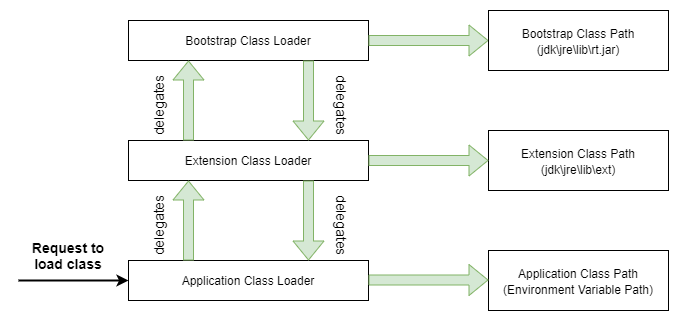

The diagram above was exported from draw.io. Its source (the exported page's mxGraphModel, read from the mxfile embedded in the PNG):
<mxGraphModel dx="1003" dy="628" grid="1" gridSize="10" guides="1" tooltips="1" connect="1" arrows="1" fold="1" page="1" pageScale="1" pageWidth="827" pageHeight="1169" math="0" shadow="0">
  <root>
    <mxCell id="0" />
    <mxCell id="1" parent="0" />
    <mxCell id="acNRj2Z73MbuRh3xeAJm-1" value="Bootstrap Class Loader" style="rounded=0;whiteSpace=wrap;html=1;" vertex="1" parent="1">
      <mxGeometry x="200" y="80" width="240" height="40" as="geometry" />
    </mxCell>
    <mxCell id="acNRj2Z73MbuRh3xeAJm-2" value="Extension Class Loader" style="rounded=0;whiteSpace=wrap;html=1;" vertex="1" parent="1">
      <mxGeometry x="200" y="200" width="240" height="40" as="geometry" />
    </mxCell>
    <mxCell id="acNRj2Z73MbuRh3xeAJm-3" value="Application Class Loader" style="rounded=0;whiteSpace=wrap;html=1;" vertex="1" parent="1">
      <mxGeometry x="200" y="320" width="240" height="40" as="geometry" />
    </mxCell>
    <mxCell id="acNRj2Z73MbuRh3xeAJm-4" value="" style="endArrow=classic;html=1;rounded=0;entryX=0;entryY=0.5;entryDx=0;entryDy=0;strokeWidth=2;" edge="1" parent="1" target="acNRj2Z73MbuRh3xeAJm-3">
      <mxGeometry width="50" height="50" relative="1" as="geometry">
        <mxPoint x="90" y="340" as="sourcePoint" />
        <mxPoint x="430" y="300" as="targetPoint" />
      </mxGeometry>
    </mxCell>
    <mxCell id="acNRj2Z73MbuRh3xeAJm-5" value="&lt;font style=&quot;font-size: 14px&quot;&gt;Request to load class&lt;/font&gt;" style="text;html=1;strokeColor=none;fillColor=none;align=center;verticalAlign=middle;whiteSpace=wrap;rounded=0;fontStyle=1" vertex="1" parent="1">
      <mxGeometry x="90" y="300" width="100" height="30" as="geometry" />
    </mxCell>
    <mxCell id="acNRj2Z73MbuRh3xeAJm-6" value="" style="shape=flexArrow;endArrow=classic;html=1;rounded=0;fontSize=14;strokeWidth=1;exitX=0.25;exitY=0;exitDx=0;exitDy=0;entryX=0.25;entryY=1;entryDx=0;entryDy=0;fillColor=#d5e8d4;strokeColor=#82b366;" edge="1" parent="1" source="acNRj2Z73MbuRh3xeAJm-3" target="acNRj2Z73MbuRh3xeAJm-2">
      <mxGeometry width="50" height="50" relative="1" as="geometry">
        <mxPoint x="380" y="230" as="sourcePoint" />
        <mxPoint x="430" y="180" as="targetPoint" />
      </mxGeometry>
    </mxCell>
    <mxCell id="acNRj2Z73MbuRh3xeAJm-8" value="" style="shape=flexArrow;endArrow=classic;html=1;rounded=0;fontSize=14;strokeWidth=1;exitX=0.25;exitY=0;exitDx=0;exitDy=0;entryX=0.25;entryY=1;entryDx=0;entryDy=0;fillColor=#d5e8d4;strokeColor=#82b366;" edge="1" parent="1">
      <mxGeometry width="50" height="50" relative="1" as="geometry">
        <mxPoint x="260" y="200" as="sourcePoint" />
        <mxPoint x="260" y="120" as="targetPoint" />
      </mxGeometry>
    </mxCell>
    <mxCell id="acNRj2Z73MbuRh3xeAJm-9" value="" style="shape=flexArrow;endArrow=classic;html=1;rounded=0;fontSize=14;strokeWidth=1;exitX=0.75;exitY=1;exitDx=0;exitDy=0;entryX=0.75;entryY=0;entryDx=0;entryDy=0;fillColor=#d5e8d4;strokeColor=#82b366;" edge="1" parent="1" source="acNRj2Z73MbuRh3xeAJm-1" target="acNRj2Z73MbuRh3xeAJm-2">
      <mxGeometry width="50" height="50" relative="1" as="geometry">
        <mxPoint x="380" y="230" as="sourcePoint" />
        <mxPoint x="430" y="180" as="targetPoint" />
      </mxGeometry>
    </mxCell>
    <mxCell id="acNRj2Z73MbuRh3xeAJm-10" value="" style="shape=flexArrow;endArrow=classic;html=1;rounded=0;fontSize=14;strokeWidth=1;exitX=0.75;exitY=1;exitDx=0;exitDy=0;entryX=0.75;entryY=0;entryDx=0;entryDy=0;fillColor=#d5e8d4;strokeColor=#82b366;" edge="1" parent="1">
      <mxGeometry width="50" height="50" relative="1" as="geometry">
        <mxPoint x="380" y="240" as="sourcePoint" />
        <mxPoint x="380" y="320" as="targetPoint" />
      </mxGeometry>
    </mxCell>
    <mxCell id="acNRj2Z73MbuRh3xeAJm-11" value="delegates" style="text;html=1;strokeColor=none;fillColor=none;align=center;verticalAlign=middle;whiteSpace=wrap;rounded=0;fontSize=14;direction=west;rotation=-90;" vertex="1" parent="1">
      <mxGeometry x="200" y="150" width="60" height="30" as="geometry" />
    </mxCell>
    <mxCell id="acNRj2Z73MbuRh3xeAJm-12" value="delegates" style="text;html=1;strokeColor=none;fillColor=none;align=center;verticalAlign=middle;whiteSpace=wrap;rounded=0;fontSize=14;direction=west;rotation=-90;" vertex="1" parent="1">
      <mxGeometry x="200" y="270" width="60" height="30" as="geometry" />
    </mxCell>
    <mxCell id="acNRj2Z73MbuRh3xeAJm-13" value="delegates" style="text;html=1;strokeColor=none;fillColor=none;align=center;verticalAlign=middle;whiteSpace=wrap;rounded=0;fontSize=14;direction=west;rotation=90;" vertex="1" parent="1">
      <mxGeometry x="384" y="270" width="60" height="30" as="geometry" />
    </mxCell>
    <mxCell id="acNRj2Z73MbuRh3xeAJm-14" value="delegates" style="text;html=1;strokeColor=none;fillColor=none;align=center;verticalAlign=middle;whiteSpace=wrap;rounded=0;fontSize=14;direction=west;rotation=90;" vertex="1" parent="1">
      <mxGeometry x="384" y="150" width="60" height="30" as="geometry" />
    </mxCell>
    <mxCell id="acNRj2Z73MbuRh3xeAJm-15" value="" style="shape=flexArrow;endArrow=classic;html=1;rounded=0;fontSize=14;strokeWidth=1;exitX=1;exitY=0.5;exitDx=0;exitDy=0;fillColor=#d5e8d4;strokeColor=#82b366;" edge="1" parent="1" source="acNRj2Z73MbuRh3xeAJm-1">
      <mxGeometry width="50" height="50" relative="1" as="geometry">
        <mxPoint x="390" y="130" as="sourcePoint" />
        <mxPoint x="560" y="100" as="targetPoint" />
      </mxGeometry>
    </mxCell>
    <mxCell id="acNRj2Z73MbuRh3xeAJm-16" value="&lt;font style=&quot;font-size: 12px&quot;&gt;Bootstrap Class Path (jdk\jre\lib\rt.jar)&lt;/font&gt;" style="rounded=0;whiteSpace=wrap;html=1;fontSize=14;" vertex="1" parent="1">
      <mxGeometry x="560" y="70" width="180" height="60" as="geometry" />
    </mxCell>
    <mxCell id="acNRj2Z73MbuRh3xeAJm-17" value="&lt;font style=&quot;font-size: 12px&quot;&gt;Extension Class Path (jdk\jre\lib\ext)&lt;/font&gt;" style="rounded=0;whiteSpace=wrap;html=1;fontSize=14;" vertex="1" parent="1">
      <mxGeometry x="560" y="190" width="180" height="60" as="geometry" />
    </mxCell>
    <mxCell id="acNRj2Z73MbuRh3xeAJm-18" value="&lt;font style=&quot;font-size: 12px&quot;&gt;Application Class Path (Environment Variable Path)&lt;/font&gt;" style="rounded=0;whiteSpace=wrap;html=1;fontSize=14;" vertex="1" parent="1">
      <mxGeometry x="560" y="310" width="180" height="60" as="geometry" />
    </mxCell>
    <mxCell id="acNRj2Z73MbuRh3xeAJm-20" value="" style="shape=flexArrow;endArrow=classic;html=1;rounded=0;fontSize=14;strokeWidth=1;exitX=1;exitY=0.5;exitDx=0;exitDy=0;fillColor=#d5e8d4;strokeColor=#82b366;" edge="1" parent="1">
      <mxGeometry width="50" height="50" relative="1" as="geometry">
        <mxPoint x="440" y="220" as="sourcePoint" />
        <mxPoint x="560" y="220" as="targetPoint" />
      </mxGeometry>
    </mxCell>
    <mxCell id="acNRj2Z73MbuRh3xeAJm-21" value="" style="shape=flexArrow;endArrow=classic;html=1;rounded=0;fontSize=14;strokeWidth=1;exitX=1;exitY=0.5;exitDx=0;exitDy=0;fillColor=#d5e8d4;strokeColor=#82b366;" edge="1" parent="1">
      <mxGeometry width="50" height="50" relative="1" as="geometry">
        <mxPoint x="440" y="339.5" as="sourcePoint" />
        <mxPoint x="560" y="339.5" as="targetPoint" />
      </mxGeometry>
    </mxCell>
  </root>
</mxGraphModel>